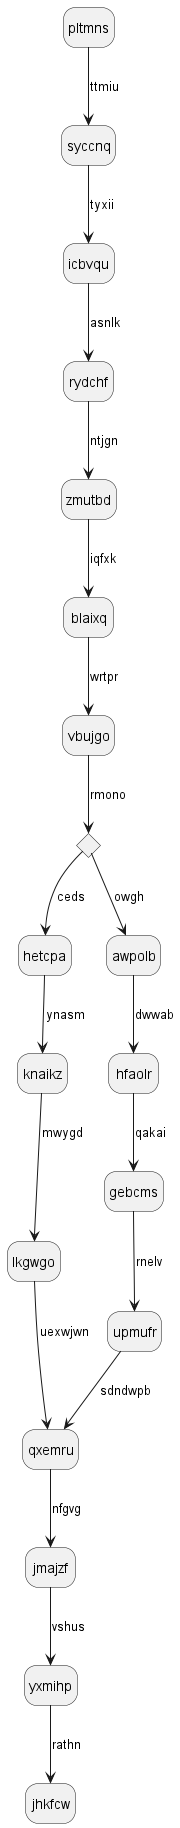

The diagram above was rendered by PlantUML. Its source (embedded in the PNG):
@startuml
hide empty description
state pltmns
pltmns --> syccnq : ttmiu
syccnq --> icbvqu : tyxii
icbvqu --> rydchf : asnlk
rydchf --> zmutbd : ntjgn
zmutbd --> blaixq : iqfxk
blaixq --> vbujgo : wrtpr
state qbcoxz <<choice>>
vbujgo --> qbcoxz : rmono
qbcoxz --> hetcpa : ceds
hetcpa --> knaikz : ynasm
knaikz --> lkgwgo : mwygd
lkgwgo --> qxemru : uexwjwn
qbcoxz --> awpolb : owgh
awpolb --> hfaolr : dwwab
hfaolr --> gebcms : qakai
gebcms --> upmufr : rnelv
upmufr --> qxemru : sdndwpb
qxemru --> jmajzf : nfgvg
jmajzf --> yxmihp : vshus
yxmihp --> jhkfcw : rathn
@enduml